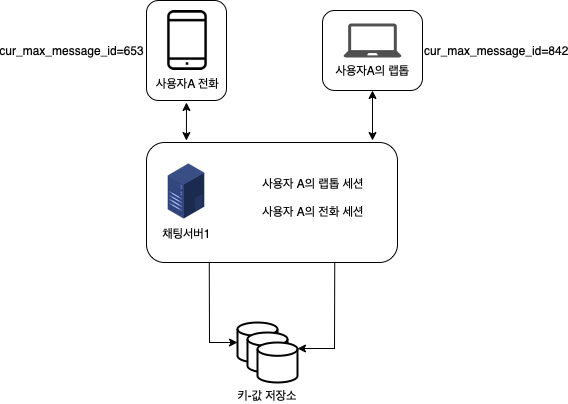

The diagram above was exported from draw.io. Its source (the exported page's mxGraphModel, read from the mxfile embedded in the PNG):
<mxGraphModel dx="1009" dy="828" grid="1" gridSize="10" guides="1" tooltips="1" connect="1" arrows="1" fold="1" page="1" pageScale="1" pageWidth="1169" pageHeight="827" math="0" shadow="0">
  <root>
    <mxCell id="0" />
    <mxCell id="1" parent="0" />
    <mxCell id="5W91j-Crw45I6iU1sjcV-8" value="" style="rounded=1;whiteSpace=wrap;html=1;fillColor=none;" vertex="1" parent="1">
      <mxGeometry x="309" y="282" width="251" height="120" as="geometry" />
    </mxCell>
    <mxCell id="5W91j-Crw45I6iU1sjcV-2" value="cur_max_message_id=653" style="rounded=1;whiteSpace=wrap;html=1;fillColor=none;labelPosition=left;verticalLabelPosition=middle;align=right;verticalAlign=middle;" vertex="1" parent="1">
      <mxGeometry x="309" y="140" width="80" height="100" as="geometry" />
    </mxCell>
    <mxCell id="5W91j-Crw45I6iU1sjcV-1" value="사용자A 전화" style="shape=image;html=1;verticalAlign=top;verticalLabelPosition=bottom;labelBackgroundColor=#ffffff;imageAspect=0;aspect=fixed;image=https://cdn3.iconfinder.com/data/icons/essential-pack-2/48/26-Smartphone-128.png" vertex="1" parent="1">
      <mxGeometry x="320" y="150" width="60" height="60" as="geometry" />
    </mxCell>
    <mxCell id="5W91j-Crw45I6iU1sjcV-4" value="사용자A의 랩톱" style="sketch=0;pointerEvents=1;shadow=0;dashed=0;html=1;strokeColor=none;fillColor=#505050;labelPosition=center;verticalLabelPosition=bottom;verticalAlign=top;outlineConnect=0;align=center;shape=mxgraph.office.devices.laptop;" vertex="1" parent="1">
      <mxGeometry x="506" y="163" width="58" height="34" as="geometry" />
    </mxCell>
    <mxCell id="5W91j-Crw45I6iU1sjcV-5" value="cur_max_message_id=842" style="rounded=1;whiteSpace=wrap;html=1;fillColor=none;labelPosition=right;verticalLabelPosition=middle;align=left;verticalAlign=middle;" vertex="1" parent="1">
      <mxGeometry x="485" y="150" width="100" height="80" as="geometry" />
    </mxCell>
    <mxCell id="5W91j-Crw45I6iU1sjcV-6" value="채팅서버1" style="shape=image;html=1;verticalAlign=top;verticalLabelPosition=bottom;labelBackgroundColor=#ffffff;imageAspect=0;aspect=fixed;image=https://cdn2.iconfinder.com/data/icons/whcompare-isometric-web-hosting-servers/50/value-server-128.png;fillColor=none;" vertex="1" parent="1">
      <mxGeometry x="320" y="302" width="58" height="58" as="geometry" />
    </mxCell>
    <mxCell id="5W91j-Crw45I6iU1sjcV-7" value="사용자 A의 랩톱 세션&lt;br&gt;&lt;br&gt;사용자 A의 전화 세션" style="text;html=1;strokeColor=none;fillColor=none;align=center;verticalAlign=middle;whiteSpace=wrap;rounded=0;" vertex="1" parent="1">
      <mxGeometry x="396" y="322" width="160" height="30" as="geometry" />
    </mxCell>
    <mxCell id="5W91j-Crw45I6iU1sjcV-13" value="" style="endArrow=classic;startArrow=classic;html=1;rounded=0;entryX=0.5;entryY=1;entryDx=0;entryDy=0;exitX=0.159;exitY=-0.033;exitDx=0;exitDy=0;exitPerimeter=0;" edge="1" parent="1">
      <mxGeometry width="50" height="50" relative="1" as="geometry">
        <mxPoint x="348.9090000000001" y="280.03999999999996" as="sourcePoint" />
        <mxPoint x="349" y="242" as="targetPoint" />
      </mxGeometry>
    </mxCell>
    <mxCell id="5W91j-Crw45I6iU1sjcV-14" value="" style="endArrow=classic;startArrow=classic;html=1;rounded=0;entryX=0.5;entryY=1;entryDx=0;entryDy=0;" edge="1" parent="1" target="5W91j-Crw45I6iU1sjcV-5">
      <mxGeometry width="50" height="50" relative="1" as="geometry">
        <mxPoint x="535" y="280" as="sourcePoint" />
        <mxPoint x="532" y="243" as="targetPoint" />
      </mxGeometry>
    </mxCell>
    <mxCell id="5W91j-Crw45I6iU1sjcV-18" value="키-값 저장소" style="group;labelPosition=center;verticalLabelPosition=bottom;align=center;verticalAlign=top;" vertex="1" connectable="0" parent="1">
      <mxGeometry x="400" y="462" width="60" height="60" as="geometry" />
    </mxCell>
    <mxCell id="5W91j-Crw45I6iU1sjcV-15" value="" style="strokeWidth=2;html=1;shape=mxgraph.flowchart.database;whiteSpace=wrap;fillColor=default;" vertex="1" parent="5W91j-Crw45I6iU1sjcV-18">
      <mxGeometry width="40" height="40" as="geometry" />
    </mxCell>
    <mxCell id="5W91j-Crw45I6iU1sjcV-16" value="" style="strokeWidth=2;html=1;shape=mxgraph.flowchart.database;whiteSpace=wrap;fillColor=default;" vertex="1" parent="5W91j-Crw45I6iU1sjcV-18">
      <mxGeometry x="10" y="10" width="40" height="40" as="geometry" />
    </mxCell>
    <mxCell id="5W91j-Crw45I6iU1sjcV-17" value="" style="strokeWidth=2;html=1;shape=mxgraph.flowchart.database;whiteSpace=wrap;fillColor=default;" vertex="1" parent="5W91j-Crw45I6iU1sjcV-18">
      <mxGeometry x="20" y="20" width="40" height="40" as="geometry" />
    </mxCell>
    <mxCell id="5W91j-Crw45I6iU1sjcV-19" value="" style="endArrow=classic;html=1;rounded=0;exitX=0.25;exitY=1;exitDx=0;exitDy=0;entryX=0;entryY=0.5;entryDx=0;entryDy=0;entryPerimeter=0;" edge="1" parent="1" source="5W91j-Crw45I6iU1sjcV-8" target="5W91j-Crw45I6iU1sjcV-15">
      <mxGeometry width="50" height="50" relative="1" as="geometry">
        <mxPoint x="490" y="360" as="sourcePoint" />
        <mxPoint x="540" y="310" as="targetPoint" />
        <Array as="points">
          <mxPoint x="372" y="482" />
        </Array>
      </mxGeometry>
    </mxCell>
    <mxCell id="5W91j-Crw45I6iU1sjcV-20" value="" style="endArrow=classic;html=1;rounded=0;exitX=0.75;exitY=1;exitDx=0;exitDy=0;entryX=1;entryY=0.15;entryDx=0;entryDy=0;entryPerimeter=0;" edge="1" parent="1" source="5W91j-Crw45I6iU1sjcV-8" target="5W91j-Crw45I6iU1sjcV-17">
      <mxGeometry width="50" height="50" relative="1" as="geometry">
        <mxPoint x="490" y="360" as="sourcePoint" />
        <mxPoint x="540" y="310" as="targetPoint" />
        <Array as="points">
          <mxPoint x="497" y="488" />
        </Array>
      </mxGeometry>
    </mxCell>
  </root>
</mxGraphModel>